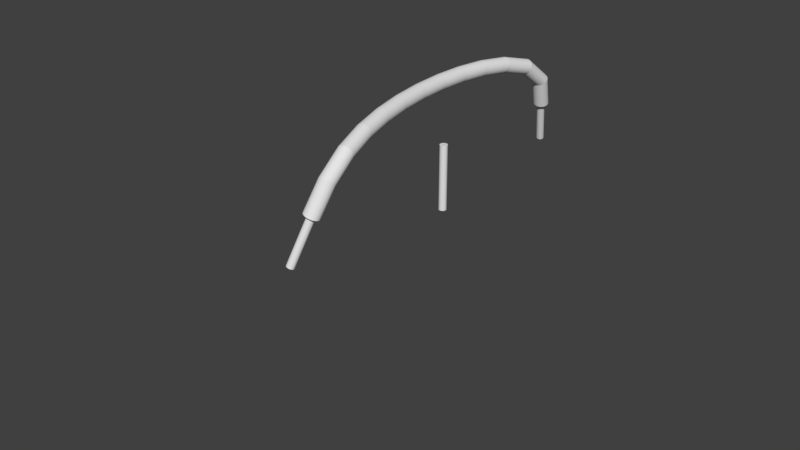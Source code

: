 # Source: OneWire.blend  (saved by Blender 2.81.16; exported with 4.5.12 LTS)
import bpy
from mathutils import Matrix  # noqa: F401  (used for matrix-valued properties, if any)

bpy.ops.wm.read_factory_settings(use_empty=True)
scene = bpy.context.scene
scene.name = 'Scene'

# ---- collections
col_collection_1 = bpy.data.collections.new('Collection 1'); scene.collection.children.link(col_collection_1)

# ---- world
world_world = bpy.data.worlds.new('World'); scene.world = world_world
world_world.color = (0.05088, 0.05088, 0.05088)
world_world.use_sun_shadow = False
world_world.sun_shadow_jitter_overblur = 0.0
world_world.cycles.sampling_method = 'MANUAL'

# ---- meshes
me_cylinder_001 = bpy.data.meshes.new('Cylinder.001')
me_cylinder_001.from_pydata([(0.0, 0.05, -0.432), (0.0, 0.05, 0.432), (0.009755, 0.04904, -0.432), (0.009755, 0.04904, 0.432), (0.01913, 0.04619, -0.432), (0.01913, 0.04619, 0.432), (0.02778, 0.04157, -0.432), (0.02778, 0.04157, 0.432), (0.03536, 0.03536, -0.432), (0.03536, 0.03536, 0.432), (0.04157, 0.02778, -0.432), (0.04157, 0.02778, 0.432), (0.04619, 0.01913, -0.432), (0.04619, 0.01913, 0.432), (0.04904, 0.009755, -0.432), (0.04904, 0.009755, 0.432), (0.05, 3.775e-09, -0.432), (0.05, 3.775e-09, 0.432), (0.04904, -0.009755, -0.432), (0.04904, -0.009755, 0.432), (0.04619, -0.01913, -0.432), (0.04619, -0.01913, 0.432), (0.04157, -0.02778, -0.432), (0.04157, -0.02778, 0.432), (0.03536, -0.03536, -0.432), (0.03536, -0.03536, 0.432), (0.02778, -0.04157, -0.432), (0.02778, -0.04157, 0.432), (0.01913, -0.04619, -0.432), (0.01913, -0.04619, 0.432), (0.009755, -0.04904, -0.432), (0.009755, -0.04904, 0.432), (-1.629e-08, -0.05, -0.432), (-1.629e-08, -0.05, 0.432), (-0.009755, -0.04904, -0.432), (-0.009755, -0.04904, 0.432), (-0.01913, -0.04619, -0.432), (-0.01913, -0.04619, 0.432), (-0.02778, -0.04157, -0.432), (-0.02778, -0.04157, 0.432), (-0.03536, -0.03536, -0.432), (-0.03536, -0.03536, 0.432), (-0.04157, -0.02778, -0.432), (-0.04157, -0.02778, 0.432), (-0.04619, -0.01913, -0.432), (-0.04619, -0.01913, 0.432), (-0.04904, -0.009754, -0.432), (-0.04904, -0.009754, 0.432), (-0.05, 4.828e-08, -0.432), (-0.05, 4.828e-08, 0.432), (-0.04904, 0.009755, -0.432), (-0.04904, 0.009755, 0.432), (-0.04619, 0.01913, -0.432), (-0.04619, 0.01913, 0.432), (-0.04157, 0.02778, -0.432), (-0.04157, 0.02778, 0.432), (-0.03536, 0.03536, -0.432), (-0.03536, 0.03536, 0.432), (-0.02778, 0.04157, -0.432), (-0.02778, 0.04157, 0.432), (-0.01913, 0.04619, -0.432), (-0.01913, 0.04619, 0.432), (-0.009754, 0.04904, -0.432), (-0.009754, 0.04904, 0.432)], [], [(0, 1, 3, 2), (2, 3, 5, 4), (4, 5, 7, 6), (6, 7, 9, 8), (8, 9, 11, 10), (10, 11, 13, 12), (12, 13, 15, 14), (14, 15, 17, 16), (16, 17, 19, 18), (18, 19, 21, 20), (20, 21, 23, 22), (22, 23, 25, 24), (24, 25, 27, 26), (26, 27, 29, 28), (28, 29, 31, 30), (30, 31, 33, 32), (32, 33, 35, 34), (34, 35, 37, 36), (36, 37, 39, 38), (38, 39, 41, 40), (40, 41, 43, 42), (42, 43, 45, 44), (44, 45, 47, 46), (46, 47, 49, 48), (48, 49, 51, 50), (50, 51, 53, 52), (52, 53, 55, 54), (54, 55, 57, 56), (56, 57, 59, 58), (58, 59, 61, 60), (3, 1, 63, 61, 59, 57, 55, 53, 51, 49, 47, 45, 43, 41, 39, 37, 35, 33, 31, 29, 27, 25, 23, 21, 19, 17, 15, 13, 11, 9, 7, 5), (60, 61, 63, 62), (62, 63, 1, 0), (0, 2, 4, 6, 8, 10, 12, 14, 16, 18, 20, 22, 24, 26, 28, 30, 32, 34, 36, 38, 40, 42, 44, 46, 48, 50, 52, 54, 56, 58, 60, 62)])
_uv = me_cylinder_001.uv_layers.new(name='UVMap')
_uv.uv.foreach_set('vector', [0.1633, 1.0, 0.1633, 6.899e-08, 0.1847, 6.899e-08, 0.1847, 1.0, 0.1847, 1.0, 0.1847, 6.899e-08, 0.2029, 0.0, 0.2029, 1.0, 0.5723, 3.449e-08, 0.5723, 1.0, 0.5509, 1.0, 0.5509, 3.449e-08, 0.5509, 3.449e-08, 0.5509, 1.0, 0.5271, 1.0, 0.5271, 3.449e-08, 0.5271, 3.449e-08, 0.5271, 1.0, 0.5019, 1.0, 0.5019, 3.449e-08, 0.5019, 3.449e-08, 0.5019, 1.0, 0.4762, 1.0, 0.4762, 0.0, 0.4762, 0.0, 0.4762, 1.0, 0.4509, 1.0, 0.4509, 3.449e-08, 0.4509, 3.449e-08, 0.4509, 1.0, 0.4272, 1.0, 0.4272, 0.0, 0.4272, 0.0, 0.4272, 1.0, 0.4058, 1.0, 0.4058, 3.449e-08, 0.4058, 3.449e-08, 0.4058, 1.0, 0.3876, 1.0, 0.3876, 3.449e-08, 0.3876, 0.0, 0.3876, 1.0, 0.3662, 1.0, 0.3662, 6.899e-08, 0.3662, 6.899e-08, 0.3662, 1.0, 0.3424, 1.0, 0.3424, 0.0, 0.3424, 0.0, 0.3424, 1.0, 0.3172, 1.0, 0.3172, 3.449e-08, 0.3172, 3.449e-08, 0.3172, 1.0, 0.2915, 1.0, 0.2915, 6.899e-08, 0.2915, 6.899e-08, 0.2915, 1.0, 0.2662, 1.0, 0.2662, 6.899e-08, 0.2662, 6.899e-08, 0.2662, 1.0, 0.2425, 1.0, 0.2425, 3.449e-08, 0.2425, 3.449e-08, 0.2425, 1.0, 0.2211, 1.0, 0.2211, 0.0, 0.2211, 0.0, 0.2211, 1.0, 0.2029, 1.0, 0.2029, 3.449e-08, 0.7388, 0.0, 0.7388, 1.0, 0.7174, 1.0, 0.7174, 3.449e-08, 0.7174, 3.449e-08, 0.7174, 1.0, 0.6936, 1.0, 0.6936, 0.0, 0.6936, 0.0, 0.6936, 1.0, 0.6684, 1.0, 0.6684, 3.449e-08, 0.6684, 3.449e-08, 0.6684, 1.0, 0.6427, 1.0, 0.6427, 3.449e-08, 0.6427, 3.449e-08, 0.6427, 1.0, 0.6174, 1.0, 0.6174, 0.0, 0.6174, 0.0, 0.6174, 1.0, 0.5937, 1.0, 0.5937, 0.0, 0.5937, 0.0, 0.5937, 1.0, 0.5723, 1.0, 0.5723, 0.0, 6.355e-07, 1.0, 0.0, 6.899e-08, 0.01819, 6.899e-08, 0.01819, 1.0, 0.01819, 1.0, 0.01819, 6.899e-08, 0.03958, 6.899e-08, 0.03958, 1.0, 0.03958, 1.0, 0.03958, 6.899e-08, 0.06335, 3.449e-08, 0.06335, 1.0, 0.06335, 1.0, 0.06335, 3.449e-08, 0.08858, 6.899e-08, 0.08858, 1.0, 0.08858, 1.0, 0.08858, 6.899e-08, 0.1143, 3.449e-08, 0.1143, 1.0, 0.7537, 0.08487, 0.7438, 0.07439, 0.7388, 0.06326, 0.7388, 0.05192, 0.7438, 0.04079, 0.7537, 0.03031, 0.768, 0.02088, 0.7861, 0.01286, 0.8075, 0.006555, 0.8313, 0.002213, 0.8565, 8.623e-09, 0.8823, 0.0, 0.9075, 0.002213, 0.9313, 0.006555, 0.9527, 0.01286, 0.9708, 0.02088, 0.9851, 0.03031, 0.995, 0.04079, 1.0, 0.05192, 1.0, 0.06326, 0.995, 0.07439, 0.9851, 0.08487, 0.9708, 0.0943, 0.9527, 0.1023, 0.9313, 0.1086, 0.9075, 0.113, 0.8823, 0.1152, 0.8565, 0.1152, 0.8313, 0.113, 0.8075, 0.1086, 0.7861, 0.1023, 0.768, 0.0943, 0.1143, 1.0, 0.1143, 3.449e-08, 0.1395, 3.449e-08, 0.1395, 1.0, 0.1395, 1.0, 0.1395, 3.449e-08, 0.1633, 6.899e-08, 0.1633, 1.0, 0.7388, 0.1671, 0.7438, 0.156, 0.7537, 0.1455, 0.768, 0.1361, 0.7861, 0.128, 0.8075, 0.1217, 0.8313, 0.1174, 0.8565, 0.1152, 0.8823, 0.1152, 0.9075, 0.1174, 0.9313, 0.1217, 0.9527, 0.128, 0.9708, 0.1361, 0.9851, 0.1455, 0.995, 0.156, 1.0, 0.1671, 1.0, 0.1784, 0.995, 0.1896, 0.9851, 0.2001, 0.9708, 0.2095, 0.9527, 0.2175, 0.9313, 0.2238, 0.9075, 0.2282, 0.8823, 0.2304, 0.8565, 0.2304, 0.8313, 0.2282, 0.8075, 0.2238, 0.7861, 0.2175, 0.768, 0.2095, 0.7537, 0.2001, 0.7438, 0.1896, 0.7388, 0.1784])
me_cylinder_001.use_remesh_preserve_volume = False
me_cylinder_001.use_remesh_preserve_attributes = False
me_cylinder_001.use_mirror_vertex_groups = False
me_cylinder_001.update()
me_cylinder = bpy.data.meshes.new('Cylinder')
me_cylinder.from_pydata([(0.0, 0.1, -0.2), (0.0, 0.1, 0.2), (0.01951, 0.09808, -0.2), (0.01951, 0.09808, 0.2), (0.03827, 0.09239, -0.2), (0.03827, 0.09239, 0.2), (0.05556, 0.08315, -0.2), (0.05556, 0.08315, 0.2), (0.07071, 0.07071, -0.2), (0.07071, 0.07071, 0.2), (0.08315, 0.05556, -0.2), (0.08315, 0.05556, 0.2), (0.09239, 0.03827, -0.2), (0.09239, 0.03827, 0.2), (0.09808, 0.01951, -0.2), (0.09808, 0.01951, 0.2), (0.1, 7.55e-09, -0.2), (0.1, 7.55e-09, 0.2), (0.09808, -0.01951, -0.2), (0.09808, -0.01951, 0.2), (0.09239, -0.03827, -0.2), (0.09239, -0.03827, 0.2), (0.08315, -0.05556, -0.2), (0.08315, -0.05556, 0.2), (0.07071, -0.07071, -0.2), (0.07071, -0.07071, 0.2), (0.05556, -0.08315, -0.2), (0.05556, -0.08315, 0.2), (0.03827, -0.09239, -0.2), (0.03827, -0.09239, 0.2), (0.01951, -0.09808, -0.2), (0.01951, -0.09808, 0.2), (-3.258e-08, -0.1, -0.2), (-3.258e-08, -0.1, 0.2), (-0.01951, -0.09808, -0.2), (-0.01951, -0.09808, 0.2), (-0.03827, -0.09239, -0.2), (-0.03827, -0.09239, 0.2), (-0.05556, -0.08315, -0.2), (-0.05556, -0.08315, 0.2), (-0.07071, -0.07071, -0.2), (-0.07071, -0.07071, 0.2), (-0.08315, -0.05556, -0.2), (-0.08315, -0.05556, 0.2), (-0.09239, -0.03827, -0.2), (-0.09239, -0.03827, 0.2), (-0.09808, -0.01951, -0.2), (-0.09808, -0.01951, 0.2), (-0.1, 9.656e-08, -0.2), (-0.1, 9.656e-08, 0.2), (-0.09808, 0.01951, -0.2), (-0.09808, 0.01951, 0.2), (-0.09239, 0.03827, -0.2), (-0.09239, 0.03827, 0.2), (-0.08315, 0.05556, -0.2), (-0.08315, 0.05556, 0.2), (-0.07071, 0.07071, -0.2), (-0.07071, 0.07071, 0.2), (-0.05556, 0.08315, -0.2), (-0.05556, 0.08315, 0.2), (-0.03827, 0.09239, -0.2), (-0.03827, 0.09239, 0.2), (-0.01951, 0.09808, -0.2), (-0.01951, 0.09808, 0.2)], [], [(0, 1, 3, 2), (2, 3, 5, 4), (4, 5, 7, 6), (6, 7, 9, 8), (8, 9, 11, 10), (10, 11, 13, 12), (12, 13, 15, 14), (14, 15, 17, 16), (16, 17, 19, 18), (18, 19, 21, 20), (20, 21, 23, 22), (22, 23, 25, 24), (24, 25, 27, 26), (26, 27, 29, 28), (28, 29, 31, 30), (30, 31, 33, 32), (32, 33, 35, 34), (34, 35, 37, 36), (36, 37, 39, 38), (38, 39, 41, 40), (40, 41, 43, 42), (42, 43, 45, 44), (44, 45, 47, 46), (46, 47, 49, 48), (48, 49, 51, 50), (50, 51, 53, 52), (52, 53, 55, 54), (54, 55, 57, 56), (56, 57, 59, 58), (58, 59, 61, 60), (3, 1, 63, 61, 59, 57, 55, 53, 51, 49, 47, 45, 43, 41, 39, 37, 35, 33, 31, 29, 27, 25, 23, 21, 19, 17, 15, 13, 11, 9, 7, 5), (60, 61, 63, 62), (62, 63, 1, 0), (0, 2, 4, 6, 8, 10, 12, 14, 16, 18, 20, 22, 24, 26, 28, 30, 32, 34, 36, 38, 40, 42, 44, 46, 48, 50, 52, 54, 56, 58, 60, 62)])
_uv = me_cylinder.uv_layers.new(name='UVMap')
_uv.uv.foreach_set('vector', [0.6547, 0.0, 0.6547, 0.6677, 0.6199, 0.6677, 0.6199, 0.0, 0.6199, 0.0, 0.6199, 0.6677, 0.5857, 0.6677, 0.5857, 0.0, 0.5857, 0.0, 0.5857, 0.6677, 0.5536, 0.6677, 0.5536, 2.488e-08, 0.5536, 2.488e-08, 0.5536, 0.6677, 0.5246, 0.6677, 0.5246, 0.0, 0.2746, 0.6677, 0.2746, 2.488e-08, 0.2992, 0.0, 0.2992, 0.6677, 0.2992, 0.6677, 0.2992, 0.0, 0.3282, 2.488e-08, 0.3282, 0.6677, 0.3282, 0.6677, 0.3282, 2.488e-08, 0.3604, 0.0, 0.3604, 0.6677, 0.3604, 0.6677, 0.3604, 0.0, 0.3945, 0.0, 0.3945, 0.6677, 0.3945, 0.6677, 0.3945, 0.0, 0.4293, 0.0, 0.4293, 0.6677, 0.4293, 0.6677, 0.4293, 0.0, 0.4635, 0.0, 0.4635, 0.6677, 0.4635, 0.6677, 0.4635, 0.0, 0.4957, 2.488e-08, 0.4957, 0.6677, 0.4957, 0.6677, 0.4957, 2.488e-08, 0.5246, 2.488e-08, 0.5246, 0.6677, 1.0, 2.488e-08, 1.0, 0.6677, 0.971, 0.6677, 0.971, 2.488e-08, 0.971, 2.488e-08, 0.971, 0.6677, 0.9389, 0.6677, 0.9389, 2.488e-08, 0.9389, 2.488e-08, 0.9389, 0.6677, 0.9047, 0.6677, 0.9047, 4.975e-08, 0.9047, 4.975e-08, 0.9047, 0.6677, 0.8699, 0.6677, 0.8699, 0.0, 0.8699, 0.0, 0.8699, 0.6677, 0.8357, 0.6677, 0.8357, 2.488e-08, 0.8357, 2.488e-08, 0.8357, 0.6677, 0.8036, 0.6677, 0.8036, 4.975e-08, 0.8036, 4.975e-08, 0.8036, 0.6677, 0.7746, 0.6677, 0.7746, 2.488e-08, 0.2746, 2.488e-08, 0.2746, 0.6677, 0.25, 0.6677, 0.25, 0.0, 0.25, 0.0, 0.25, 0.6677, 0.221, 0.6677, 0.221, 2.488e-08, 0.221, 2.488e-08, 0.221, 0.6677, 0.1889, 0.6677, 0.1889, 0.0, 0.1889, 0.0, 0.1889, 0.6677, 0.1547, 0.6677, 0.1547, 2.488e-08, 0.1547, 2.488e-08, 0.1547, 0.6677, 0.1199, 0.6677, 0.1199, 2.488e-08, 0.1199, 2.488e-08, 0.1199, 0.6677, 0.08575, 0.6677, 0.08575, 2.488e-08, 0.08575, 2.488e-08, 0.08575, 0.6677, 0.05358, 0.6677, 0.05358, 2.488e-08, 0.05358, 2.488e-08, 0.05358, 0.6677, 0.02462, 0.6677, 0.02462, 0.0, 0.02462, 0.0, 0.02462, 0.6677, 5.294e-08, 0.6677, 0.0, 2.488e-08, 0.7746, 0.0, 0.7746, 0.6677, 0.75, 0.6677, 0.75, 2.488e-08, 0.75, 2.488e-08, 0.75, 0.6677, 0.721, 0.6677, 0.721, 0.0, 0.06409, 0.7048, 0.09304, 0.6866, 0.1252, 0.6741, 0.1594, 0.6677, 0.1942, 0.6677, 0.2283, 0.6741, 0.2605, 0.6866, 0.2895, 0.7048, 0.3141, 0.728, 0.3334, 0.7552, 0.3468, 0.7854, 0.3536, 0.8175, 0.3536, 0.8502, 0.3468, 0.8823, 0.3334, 0.9126, 0.3141, 0.9398, 0.2895, 0.9629, 0.2605, 0.9811, 0.2283, 0.9936, 0.1942, 1.0, 0.1594, 1.0, 0.1252, 0.9936, 0.09304, 0.9811, 0.06409, 0.9629, 0.03947, 0.9398, 0.02012, 0.9126, 0.006793, 0.8823, 0.0, 0.8502, 1.323e-08, 0.8175, 0.006793, 0.7854, 0.02012, 0.7552, 0.03947, 0.728, 0.721, 0.0, 0.721, 0.6677, 0.6889, 0.6677, 0.6889, 0.0, 0.6889, 0.0, 0.6889, 0.6677, 0.6547, 0.6677, 0.6547, 0.0, 0.4466, 0.9811, 0.4176, 0.9629, 0.393, 0.9398, 0.3737, 0.9126, 0.3603, 0.8823, 0.3536, 0.8502, 0.3536, 0.8175, 0.3603, 0.7854, 0.3737, 0.7552, 0.393, 0.728, 0.4176, 0.7048, 0.4466, 0.6866, 0.4788, 0.6741, 0.5129, 0.6677, 0.5477, 0.6677, 0.5819, 0.6741, 0.6141, 0.6866, 0.643, 0.7048, 0.6676, 0.728, 0.687, 0.7552, 0.7003, 0.7854, 0.7071, 0.8175, 0.7071, 0.8502, 0.7003, 0.8823, 0.687, 0.9126, 0.6676, 0.9398, 0.643, 0.9629, 0.6141, 0.9811, 0.5819, 0.9936, 0.5477, 1.0, 0.5129, 1.0, 0.4788, 0.9936])
me_cylinder.use_remesh_preserve_volume = False
me_cylinder.use_remesh_preserve_attributes = False
me_cylinder.use_mirror_vertex_groups = False
me_cylinder.update()

# ---- curves / text
cu_nurbspath = bpy.data.curves.new('NurbsPath', 'CURVE')
cu_nurbspath.dimensions = '3D'
_sp = cu_nurbspath.splines.new('NURBS'); _sp.points.add(4)
_sp.points.foreach_set('co', [-2.0, -0.5652, 0.06143, 1.0, -1.721, -1.573, 0.2724, 1.0, -1.637e-07, -0.8462, -0.8211, 1.0, 2.124, -1.606, 0.4897, 1.0, 2.41, -0.5214, 0.1667, 1.0])
_sp.order_u = 5
_sp.order_v = 0
_sp.use_endpoint_u = True
cu_nurbspath.use_path = True
cu_nurbspath.use_path_clamp = True
cu_nurbspath.bevel_resolution = 0
cu_nurbspath.fill_mode = 'HALF'

# ---- objects
ob_barewire = bpy.data.objects.new('BareWire', me_cylinder_001)
ob_wirepath = bpy.data.objects.new('WirePath', cu_nurbspath)
ob_wire = bpy.data.objects.new('Wire', me_cylinder)

# ---- transforms, parenting, visibility, modifiers, constraints
ob_barewire.location = (0.0, 0.0, 0.0)
ob_barewire.hide_viewport = True
ob_barewire.lineart.crease_threshold = 0.0
ob_wirepath.location = (0.0, 0.0, 0.0)
ob_wirepath.rotation_euler = (1.571, 3.142, 1.571)
ob_wirepath.hide_viewport = True
ob_wirepath.lineart.crease_threshold = 0.0
ob_wire.location = (0.0, 0.0, 0.0)
ob_wire.hide_viewport = True
ob_wire.lineart.crease_threshold = 0.0
_m = ob_wire.modifiers.new('Array', 'ARRAY')
_m.fit_type = 'FIT_CURVE'
_m.count = 68
_m.fit_length = 8.0
_m.curve = ob_wirepath
_m.constant_offset_displace = (0.0, 0.0, 1.0)
_m.relative_offset_displace = (0.0, 0.0, 1.0)
_m.use_merge_vertices = True
_m.start_cap = ob_barewire
_m.end_cap = ob_barewire
_m = ob_wire.modifiers.new('Curve', 'CURVE')
_m.object = ob_wirepath
_m.deform_axis = 'NEG_Y'

# ---- collection membership
col_collection_1.objects.link(ob_barewire)
col_collection_1.objects.link(ob_wirepath)
col_collection_1.objects.link(ob_wire)

# ---- scene / render settings (as saved in the file)
scene.frame_start = 1; scene.frame_end = 250; scene.frame_set(1)
scene.render.engine = 'BLENDER_EEVEE_NEXT'
scene.render.resolution_percentage = 50
scene.render.dither_intensity = 0.0
scene.cycles.use_denoising = False
scene.cycles.samples = 128
scene.cycles.sampling_pattern = 'TABULATED_SOBOL'
scene.cycles.use_adaptive_sampling = False
scene.cycles.use_light_tree = False
scene.cycles.blur_glossy = 0.0
scene.cycles.sample_clamp_indirect = 0.0
scene.view_settings.view_transform = 'Standard'
bpy.context.view_layer.update()

# ---- added for rendering (the .blend has no active camera and no usable light): camera, sun
cam_auto = bpy.data.cameras.new('AutoCamera')
cam_auto.lens = 50.0
cam_auto.sensor_width = 36.0
cam_auto.clip_end = 1000.0
ob_auto_camera = bpy.data.objects.new('AutoCamera', cam_auto)
scene.collection.objects.link(ob_auto_camera)
ob_auto_camera.location = (7.46453, -9.77522, 5.64196)
ob_auto_camera.rotation_euler = (1.09748, -7.21219e-08, 0.694738)
scene.camera = ob_auto_camera
light_auto_sun = bpy.data.lights.new('AutoSun', 'SUN')
light_auto_sun.energy = 3.0
light_auto_sun.angle = 0.0523599
ob_auto_sun = bpy.data.objects.new('AutoSun', light_auto_sun)
scene.collection.objects.link(ob_auto_sun)
ob_auto_sun.rotation_euler = (0.872665, 0.174533, 0.523599)
bpy.context.view_layer.update()
